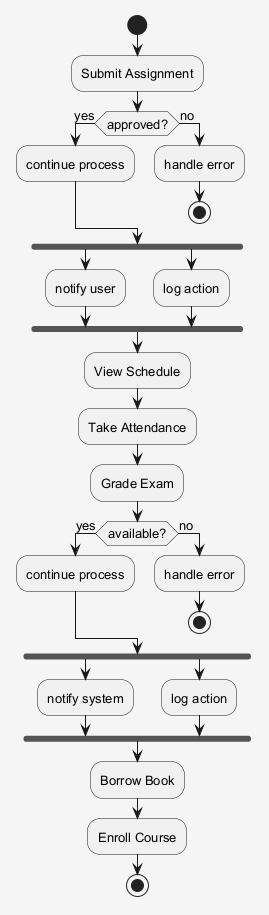

The diagram above was rendered by PlantUML. Its source (embedded in the PNG):
@startuml
skinparam shadowing false
skinparam backgroundColor #F5F5F5
skinparam defaultFontSize 13
start
:Submit Assignment;
if (approved?) then (yes)
:continue process;
else (no)
:handle error;
stop
endif
fork
:notify user;
fork again
:log action;
end fork
:View Schedule;
:Take Attendance;
:Grade Exam;
if (available?) then (yes)
:continue process;
else (no)
:handle error;
stop
endif
fork
:notify system;
fork again
:log action;
end fork
:Borrow Book;
:Enroll Course;
stop
@enduml